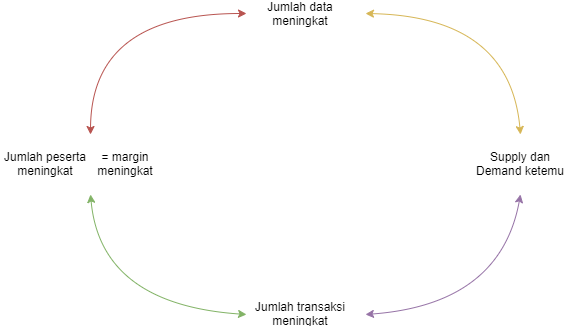

The diagram above was exported from draw.io. Its source (the exported page's mxGraphModel, read from the mxfile embedded in the PNG):
<mxGraphModel dx="1248" dy="661" grid="1" gridSize="10" guides="1" tooltips="1" connect="1" arrows="1" fold="1" page="1" pageScale="1" pageWidth="850" pageHeight="1100" math="0" shadow="0">
  <root>
    <mxCell id="0" />
    <mxCell id="1" parent="0" />
    <mxCell id="2" value="" style="endArrow=classic;startArrow=classic;html=1;entryX=0;entryY=0.5;entryDx=0;entryDy=0;exitX=0.5;exitY=0;exitDx=0;exitDy=0;curved=1;fillColor=#f8cecc;strokeColor=#b85450;" edge="1" parent="1">
      <mxGeometry width="50" height="50" relative="1" as="geometry">
        <mxPoint x="140" y="211" as="sourcePoint" />
        <mxPoint x="296" y="90" as="targetPoint" />
        <Array as="points">
          <mxPoint x="140.5" y="90" />
        </Array>
      </mxGeometry>
    </mxCell>
    <mxCell id="3" value="" style="endArrow=classic;html=1;entryX=0.5;entryY=1;entryDx=0;entryDy=0;exitX=0;exitY=0.5;exitDx=0;exitDy=0;curved=1;startArrow=classic;startFill=1;endFill=1;fillColor=#d5e8d4;strokeColor=#82b366;" edge="1" parent="1">
      <mxGeometry width="50" height="50" relative="1" as="geometry">
        <mxPoint x="296" y="391" as="sourcePoint" />
        <mxPoint x="140" y="271" as="targetPoint" />
        <Array as="points">
          <mxPoint x="150" y="381" />
        </Array>
      </mxGeometry>
    </mxCell>
    <mxCell id="4" value="" style="endArrow=classic;startArrow=classic;html=1;entryX=0.5;entryY=1;entryDx=0;entryDy=0;exitX=1;exitY=0.5;exitDx=0;exitDy=0;fillColor=#e1d5e7;strokeColor=#9673a6;curved=1;" edge="1" parent="1">
      <mxGeometry width="50" height="50" relative="1" as="geometry">
        <mxPoint x="415" y="391" as="sourcePoint" />
        <mxPoint x="570" y="271" as="targetPoint" />
        <Array as="points">
          <mxPoint x="550" y="381" />
        </Array>
      </mxGeometry>
    </mxCell>
    <mxCell id="5" value="" style="endArrow=classic;startArrow=classic;html=1;entryX=0.5;entryY=0;entryDx=0;entryDy=0;exitX=1;exitY=0.5;exitDx=0;exitDy=0;curved=1;fillColor=#fff2cc;strokeColor=#d6b656;" edge="1" parent="1">
      <mxGeometry width="50" height="50" relative="1" as="geometry">
        <mxPoint x="415" y="90" as="sourcePoint" />
        <mxPoint x="570" y="211" as="targetPoint" />
        <Array as="points">
          <mxPoint x="559.5" y="93" />
        </Array>
      </mxGeometry>
    </mxCell>
    <mxCell id="6" value="Jumlah data meningkat" style="text;html=1;strokeColor=none;fillColor=none;align=center;verticalAlign=middle;whiteSpace=wrap;rounded=0;" vertex="1" parent="1">
      <mxGeometry x="310" y="80" width="80" height="20" as="geometry" />
    </mxCell>
    <mxCell id="7" value="Jumlah peserta meningkat" style="text;html=1;strokeColor=none;fillColor=none;align=center;verticalAlign=middle;whiteSpace=wrap;rounded=0;" vertex="1" parent="1">
      <mxGeometry x="50" y="230" width="90" height="20" as="geometry" />
    </mxCell>
    <mxCell id="8" value="= margin meningkat" style="text;html=1;strokeColor=none;fillColor=none;align=center;verticalAlign=middle;whiteSpace=wrap;rounded=0;" vertex="1" parent="1">
      <mxGeometry x="130" y="230" width="90" height="20" as="geometry" />
    </mxCell>
    <mxCell id="9" value="Supply dan Demand ketemu" style="text;html=1;strokeColor=none;fillColor=none;align=center;verticalAlign=middle;whiteSpace=wrap;rounded=0;" vertex="1" parent="1">
      <mxGeometry x="520" y="230" width="100" height="20" as="geometry" />
    </mxCell>
    <mxCell id="10" value="Jumlah transaksi meningkat" style="text;html=1;strokeColor=none;fillColor=none;align=center;verticalAlign=middle;whiteSpace=wrap;rounded=0;" vertex="1" parent="1">
      <mxGeometry x="300" y="380" width="100" height="20" as="geometry" />
    </mxCell>
  </root>
</mxGraphModel>